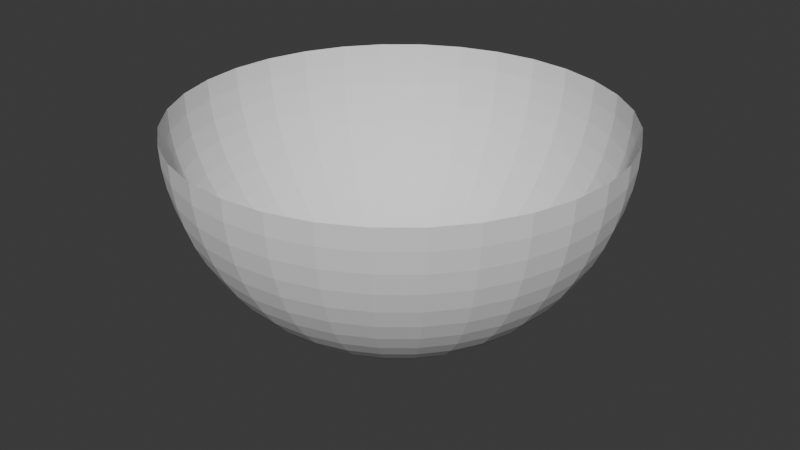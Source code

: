 # Source: Hemisphere.blend  (saved by Blender 5.1.30; exported with 4.5.12 LTS)
import bpy
from mathutils import Matrix  # noqa: F401  (used for matrix-valued properties, if any)

bpy.ops.wm.read_factory_settings(use_empty=True)
scene = bpy.context.scene
scene.name = 'Scene'

# ---- collections
col_collection = bpy.data.collections.new('Collection'); scene.collection.children.link(col_collection)

# ---- world
world_world = bpy.data.worlds.new('World'); scene.world = world_world
world_world.use_nodes = True; world_world.node_tree.nodes.clear()
_N = world_world.node_tree.nodes; _L = world_world.node_tree.links
n0 = _N.new('ShaderNodeOutputWorld'); n0.name = 'World Output'; n0.location = (200, 100)
n1 = _N.new('ShaderNodeBackground'); n1.name = 'Background'; n1.location = (-200, 100)
n1.inputs[0].default_value = (0.05088, 0.05088, 0.05088, 1.0)
_L.new(n1.outputs[0], n0.inputs[0])
n0.is_active_output = True
world_world.color = (0.05088, 0.05088, 0.05088)
world_world.sun_shadow_jitter_overblur = 0.0

# ---- meshes
me_sphere_001 = bpy.data.meshes.new('Sphere.001')
me_sphere_001.from_pydata([(0.0, 0.9952, -0.09802), (0.0, 0.9808, -0.1951), (0.0, 0.8819, -0.4714), (0.0, 0.8315, -0.5556), (0.0, 0.773, -0.6344), (0.0, 0.6344, -0.773), (0.0, 0.5556, -0.8315), (0.0, 0.4714, -0.8819), (0.0, 0.1951, -0.9808), (0.0, 0.09802, -0.9952), (0.0, 0.0, -1.0), (0.1951, 0.9808, 0.0), (0.1942, 0.9761, -0.09802), (0.1913, 0.9619, -0.1951), (0.1867, 0.9386, -0.2903), (0.1802, 0.9061, -0.3827), (0.1721, 0.865, -0.4714), (0.1622, 0.8155, -0.5556), (0.1508, 0.7582, -0.6344), (0.1379, 0.6935, -0.7071), (0.1238, 0.6222, -0.773), (0.1084, 0.5449, -0.8315), (0.09196, 0.4623, -0.8819), (0.07466, 0.3753, -0.9239), (0.05663, 0.2847, -0.9569), (0.03806, 0.1913, -0.9808), (0.01912, 0.09613, -0.9952), (0.3827, 0.9239, 0.0), (0.3808, 0.9194, -0.09802), (0.3753, 0.9061, -0.1951), (0.3662, 0.8841, -0.2903), (0.3536, 0.8536, -0.3827), (0.3375, 0.8148, -0.4714), (0.3182, 0.7682, -0.5556), (0.2958, 0.7142, -0.6344), (0.2706, 0.6533, -0.7071), (0.2428, 0.5861, -0.773), (0.2126, 0.5133, -0.8315), (0.1804, 0.4355, -0.8819), (0.1464, 0.3536, -0.9239), (0.1111, 0.2682, -0.9569), (0.07466, 0.1802, -0.9808), (0.03751, 0.09056, -0.9952), (0.5556, 0.8315, 0.0), (0.5529, 0.8275, -0.09802), (0.5449, 0.8155, -0.1951), (0.5316, 0.7957, -0.2903), (0.5133, 0.7682, -0.3827), (0.49, 0.7333, -0.4714), (0.4619, 0.6913, -0.5556), (0.4295, 0.6427, -0.6344), (0.3928, 0.5879, -0.7071), (0.3525, 0.5275, -0.773), (0.3087, 0.4619, -0.8315), (0.2619, 0.392, -0.8819), (0.2126, 0.3182, -0.9239), (0.1613, 0.2414, -0.9569), (0.1084, 0.1622, -0.9808), (0.05446, 0.0815, -0.9952), (0.7071, 0.7071, 0.0), (0.7037, 0.7037, -0.09802), (0.6935, 0.6935, -0.1951), (0.6767, 0.6767, -0.2903), (0.6533, 0.6533, -0.3827), (0.6236, 0.6236, -0.4714), (0.5879, 0.5879, -0.5556), (0.5466, 0.5466, -0.6344), (0.5, 0.5, -0.7071), (0.4486, 0.4486, -0.773), (0.3928, 0.3928, -0.8315), (0.3333, 0.3333, -0.8819), (0.2706, 0.2706, -0.9239), (0.2053, 0.2053, -0.9569), (0.1379, 0.1379, -0.9808), (0.06931, 0.06931, -0.9952), (0.8315, 0.5556, 0.0), (0.8275, 0.5529, -0.09802), (0.8155, 0.5449, -0.1951), (0.7957, 0.5316, -0.2903), (0.7682, 0.5133, -0.3827), (0.7333, 0.49, -0.4714), (0.6913, 0.4619, -0.5556), (0.6427, 0.4295, -0.6344), (0.5879, 0.3928, -0.7071), (0.5275, 0.3524, -0.773), (0.4619, 0.3087, -0.8315), (0.392, 0.2619, -0.8819), (0.3182, 0.2126, -0.9239), (0.2414, 0.1613, -0.9569), (0.1622, 0.1084, -0.9808), (0.0815, 0.05446, -0.9952), (0.9239, 0.3827, 0.0), (0.9194, 0.3808, -0.09802), (0.9061, 0.3753, -0.1951), (0.8841, 0.3662, -0.2903), (0.8536, 0.3536, -0.3827), (0.8148, 0.3375, -0.4714), (0.7682, 0.3182, -0.5556), (0.7142, 0.2958, -0.6344), (0.6533, 0.2706, -0.7071), (0.5861, 0.2428, -0.773), (0.5133, 0.2126, -0.8315), (0.4355, 0.1804, -0.8819), (0.3536, 0.1464, -0.9239), (0.2682, 0.1111, -0.9569), (0.1802, 0.07466, -0.9808), (0.09056, 0.03751, -0.9952), (0.9808, 0.1951, 0.0), (0.9761, 0.1942, -0.09802), (0.9619, 0.1913, -0.1951), (0.9386, 0.1867, -0.2903), (0.9061, 0.1802, -0.3827), (0.865, 0.1721, -0.4714), (0.8155, 0.1622, -0.5556), (0.7582, 0.1508, -0.6344), (0.6935, 0.1379, -0.7071), (0.6222, 0.1238, -0.773), (0.5449, 0.1084, -0.8315), (0.4623, 0.09196, -0.8819), (0.3753, 0.07466, -0.9239), (0.2847, 0.05663, -0.9569), (0.1913, 0.03806, -0.9808), (0.09613, 0.01912, -0.9952), (1.0, -1.639e-07, 0.0), (0.9952, 1.49e-08, -0.09802), (0.9808, -8.941e-08, -0.1951), (0.9569, -8.941e-08, -0.2903), (0.9239, 4.47e-08, -0.3827), (0.8819, -2.98e-08, -0.4714), (0.8315, -8.941e-08, -0.5556), (0.773, -7.451e-08, -0.6344), (0.7071, 1.49e-08, -0.7071), (0.6344, -5.215e-08, -0.773), (0.5556, -5.215e-08, -0.8315), (0.4714, -4.47e-08, -0.8819), (0.3827, -2.235e-08, -0.9239), (0.2903, -2.235e-08, -0.9569), (0.1951, -1.118e-08, -0.9808), (0.09802, 0.0, -0.9952), (0.9808, -0.1951, 0.0), (0.9761, -0.1942, -0.09802), (0.9619, -0.1913, -0.1951), (0.9386, -0.1867, -0.2903), (0.9061, -0.1802, -0.3827), (0.865, -0.1721, -0.4714), (0.8155, -0.1622, -0.5556), (0.7582, -0.1508, -0.6344), (0.6935, -0.1379, -0.7071), (0.6222, -0.1238, -0.773), (0.5449, -0.1084, -0.8315), (0.4623, -0.09196, -0.8819), (0.3753, -0.07466, -0.9239), (0.2847, -0.05663, -0.9569), (0.1913, -0.03806, -0.9808), (0.09613, -0.01912, -0.9952), (0.9239, -0.3827, 0.0), (0.9194, -0.3808, -0.09802), (0.9061, -0.3753, -0.1951), (0.8841, -0.3662, -0.2903), (0.8536, -0.3536, -0.3827), (0.8148, -0.3375, -0.4714), (0.7682, -0.3182, -0.5556), (0.7142, -0.2958, -0.6344), (0.6533, -0.2706, -0.7071), (0.5861, -0.2428, -0.773), (0.5133, -0.2126, -0.8315), (0.4355, -0.1804, -0.8819), (0.3536, -0.1464, -0.9239), (0.2682, -0.1111, -0.9569), (0.1802, -0.07466, -0.9808), (0.09056, -0.03751, -0.9952), (0.8315, -0.5556, 0.0), (0.8275, -0.5529, -0.09802), (0.8155, -0.5449, -0.1951), (0.7957, -0.5316, -0.2903), (0.7682, -0.5133, -0.3827), (0.7333, -0.49, -0.4714), (0.6913, -0.4619, -0.5556), (0.6427, -0.4295, -0.6344), (0.5879, -0.3928, -0.7071), (0.5275, -0.3524, -0.773), (0.4619, -0.3087, -0.8315), (0.392, -0.2619, -0.8819), (0.3182, -0.2126, -0.9239), (0.2414, -0.1613, -0.9569), (0.1622, -0.1084, -0.9808), (0.0815, -0.05446, -0.9952), (0.7071, -0.7071, 0.0), (0.7037, -0.7037, -0.09802), (0.6935, -0.6935, -0.1951), (0.6767, -0.6767, -0.2903), (0.6533, -0.6533, -0.3827), (0.6236, -0.6236, -0.4714), (0.5879, -0.5879, -0.5556), (0.5466, -0.5466, -0.6344), (0.5, -0.5, -0.7071), (0.4486, -0.4486, -0.773), (0.3928, -0.3928, -0.8315), (0.3333, -0.3333, -0.8819), (0.2706, -0.2706, -0.9239), (0.2053, -0.2053, -0.9569), (0.1379, -0.1379, -0.9808), (0.06931, -0.06931, -0.9952), (0.5556, -0.8315, 0.0), (0.5529, -0.8275, -0.09802), (0.5449, -0.8155, -0.1951), (0.5316, -0.7957, -0.2903), (0.5133, -0.7682, -0.3827), (0.49, -0.7333, -0.4714), (0.4619, -0.6913, -0.5556), (0.4295, -0.6427, -0.6344), (0.3928, -0.5879, -0.7071), (0.3524, -0.5275, -0.773), (0.3087, -0.4619, -0.8315), (0.2619, -0.392, -0.8819), (0.2126, -0.3182, -0.9239), (0.1613, -0.2414, -0.9569), (0.1084, -0.1622, -0.9808), (0.05446, -0.0815, -0.9952), (0.3827, -0.9239, 0.0), (0.3808, -0.9194, -0.09802), (0.3753, -0.9061, -0.1951), (0.3662, -0.8841, -0.2903), (0.3536, -0.8536, -0.3827), (0.3375, -0.8148, -0.4714), (0.3182, -0.7682, -0.5556), (0.2958, -0.7142, -0.6344), (0.2706, -0.6533, -0.7071), (0.2428, -0.5861, -0.773), (0.2126, -0.5133, -0.8315), (0.1804, -0.4355, -0.8819), (0.1464, -0.3536, -0.9239), (0.1111, -0.2682, -0.9569), (0.07466, -0.1802, -0.9808), (0.03751, -0.09056, -0.9952), (0.1951, -0.9808, 0.0), (0.1942, -0.9761, -0.09802), (0.1913, -0.9619, -0.1951), (0.1867, -0.9386, -0.2903), (0.1802, -0.9061, -0.3827), (0.1721, -0.865, -0.4714), (0.1622, -0.8155, -0.5556), (0.1508, -0.7582, -0.6344), (0.1379, -0.6935, -0.7071), (0.1238, -0.6222, -0.773), (0.1084, -0.5449, -0.8315), (0.09196, -0.4623, -0.8819), (0.07466, -0.3753, -0.9239), (0.05663, -0.2847, -0.9569), (0.03806, -0.1913, -0.9808), (0.01912, -0.09613, -0.9952), (-3.278e-07, -1.0, 0.0), (-1.043e-07, -0.9952, -0.09802), (-1.341e-07, -0.9808, -0.1951), (-1.639e-07, -0.9569, -0.2903), (2.98e-08, -0.9239, -0.3827), (-1.49e-08, -0.8819, -0.4714), (-1.043e-07, -0.8315, -0.5556), (-1.043e-07, -0.773, -0.6344), (-1.49e-08, -0.7071, -0.7071), (-1.192e-07, -0.6344, -0.773), (-9.686e-08, -0.5556, -0.8315), (-5.96e-08, -0.4714, -0.8819), (-5.215e-08, -0.3827, -0.9239), (-2.608e-08, -0.2903, -0.9569), (-7.451e-09, -0.1951, -0.9808), (-9.313e-09, -0.09802, -0.9952), (-0.1951, -0.9808, 0.0), (-0.1942, -0.9761, -0.09802), (-0.1913, -0.9619, -0.1951), (-0.1867, -0.9386, -0.2903), (-0.1802, -0.9061, -0.3827), (-0.1721, -0.865, -0.4714), (-0.1622, -0.8155, -0.5556), (-0.1508, -0.7582, -0.6344), (-0.1379, -0.6935, -0.7071), (-0.1238, -0.6222, -0.773), (-0.1084, -0.5449, -0.8315), (-0.09196, -0.4623, -0.8819), (-0.07466, -0.3753, -0.9239), (-0.05663, -0.2847, -0.9569), (-0.03806, -0.1913, -0.9808), (-0.01912, -0.09613, -0.9952), (-0.3827, -0.9239, 0.0), (-0.3808, -0.9194, -0.09802), (-0.3753, -0.9061, -0.1951), (-0.3662, -0.8841, -0.2903), (-0.3536, -0.8536, -0.3827), (-0.3375, -0.8148, -0.4714), (-0.3182, -0.7682, -0.5556), (-0.2958, -0.7142, -0.6344), (-0.2706, -0.6533, -0.7071), (-0.2428, -0.5861, -0.773), (-0.2126, -0.5133, -0.8315), (-0.1804, -0.4355, -0.8819), (-0.1464, -0.3536, -0.9239), (-0.1111, -0.2682, -0.9569), (-0.07466, -0.1802, -0.9808), (-0.03751, -0.09056, -0.9952), (-0.5556, -0.8315, 0.0), (-0.5529, -0.8275, -0.09802), (-0.5449, -0.8155, -0.1951), (-0.5316, -0.7957, -0.2903), (-0.5133, -0.7682, -0.3827), (-0.49, -0.7333, -0.4714), (-0.4619, -0.6913, -0.5556), (-0.4295, -0.6427, -0.6344), (-0.3928, -0.5879, -0.7071), (-0.3524, -0.5275, -0.773), (-0.3087, -0.4619, -0.8315), (-0.2619, -0.392, -0.8819), (-0.2126, -0.3182, -0.9239), (-0.1613, -0.2414, -0.9569), (-0.1084, -0.1622, -0.9808), (-0.05446, -0.0815, -0.9952), (-0.7071, -0.7071, 0.0), (-0.7037, -0.7037, -0.09802), (-0.6935, -0.6935, -0.1951), (-0.6767, -0.6767, -0.2903), (-0.6533, -0.6533, -0.3827), (-0.6236, -0.6236, -0.4714), (-0.5879, -0.5879, -0.5556), (-0.5466, -0.5466, -0.6344), (-0.5, -0.5, -0.7071), (-0.4486, -0.4486, -0.773), (-0.3928, -0.3928, -0.8315), (-0.3333, -0.3333, -0.8819), (-0.2706, -0.2706, -0.9239), (-0.2053, -0.2053, -0.9569), (-0.1379, -0.1379, -0.9808), (-0.06931, -0.06931, -0.9952), (-0.8315, -0.5556, 0.0), (-0.8275, -0.5529, -0.09802), (-0.8155, -0.5449, -0.1951), (-0.7957, -0.5316, -0.2903), (-0.7682, -0.5133, -0.3827), (-0.7333, -0.49, -0.4714), (-0.6913, -0.4619, -0.5556), (-0.6427, -0.4295, -0.6344), (-0.5879, -0.3928, -0.7071), (-0.5275, -0.3524, -0.773), (-0.4619, -0.3087, -0.8315), (-0.392, -0.2619, -0.8819), (-0.3182, -0.2126, -0.9239), (-0.2414, -0.1613, -0.9569), (-0.1622, -0.1084, -0.9808), (-0.0815, -0.05446, -0.9952), (-0.9239, -0.3827, 0.0), (-0.9194, -0.3808, -0.09802), (-0.9061, -0.3753, -0.1951), (-0.8841, -0.3662, -0.2903), (-0.8536, -0.3536, -0.3827), (-0.8148, -0.3375, -0.4714), (-0.7682, -0.3182, -0.5556), (-0.7142, -0.2958, -0.6344), (-0.6533, -0.2706, -0.7071), (-0.5861, -0.2428, -0.773), (-0.5133, -0.2126, -0.8315), (-0.4355, -0.1804, -0.8819), (-0.3536, -0.1464, -0.9239), (-0.2682, -0.1111, -0.9569), (-0.1802, -0.07466, -0.9808), (-0.09056, -0.03751, -0.9952), (-0.9808, -0.1951, 0.0), (-0.9761, -0.1942, -0.09802), (-0.9619, -0.1913, -0.1951), (-0.9386, -0.1867, -0.2903), (-0.9061, -0.1802, -0.3827), (-0.865, -0.1721, -0.4714), (-0.8155, -0.1622, -0.5556), (-0.7582, -0.1508, -0.6344), (-0.6935, -0.1379, -0.7071), (-0.6222, -0.1238, -0.773), (-0.5449, -0.1084, -0.8315), (-0.4623, -0.09196, -0.8819), (-0.3753, -0.07466, -0.9239), (-0.2847, -0.05663, -0.9569), (-0.1913, -0.03806, -0.9808), (-0.09613, -0.01912, -0.9952), (-1.0, 4.47e-07, 0.0), (-0.9952, 1.639e-07, -0.09802), (-0.9808, 2.682e-07, -0.1951), (-0.9569, 1.937e-07, -0.2903), (-0.9239, 1.49e-08, -0.3827), (-0.8819, 8.941e-08, -0.4714), (-0.8315, 1.639e-07, -0.5556), (-0.773, 1.341e-07, -0.6344), (-0.7071, 2.98e-08, -0.7071), (-0.6344, 1.937e-07, -0.773), (-0.5556, 1.49e-07, -0.8315), (-0.4714, 9.686e-08, -0.8819), (-0.3827, 5.215e-08, -0.9239), (-0.2903, 5.215e-08, -0.9569), (-0.1951, 1.863e-08, -0.9808), (-0.09802, 1.863e-08, -0.9952), (-0.9808, 0.1951, 0.0), (-0.9761, 0.1942, -0.09802), (-0.9619, 0.1913, -0.1951), (-0.9386, 0.1867, -0.2903), (-0.9061, 0.1802, -0.3827), (-0.865, 0.1721, -0.4714), (-0.8155, 0.1622, -0.5556), (-0.7582, 0.1508, -0.6344), (-0.6935, 0.1379, -0.7071), (-0.6222, 0.1238, -0.773), (-0.5449, 0.1084, -0.8315), (-0.4623, 0.09196, -0.8819), (-0.3753, 0.07466, -0.9239), (-0.2847, 0.05663, -0.9569), (-0.1913, 0.03806, -0.9808), (-0.09613, 0.01912, -0.9952), (-0.9239, 0.3827, 0.0), (-0.9194, 0.3808, -0.09802), (-0.9061, 0.3753, -0.1951), (-0.8841, 0.3662, -0.2903), (-0.8536, 0.3536, -0.3827), (-0.8148, 0.3375, -0.4714), (-0.7682, 0.3182, -0.5556), (-0.7142, 0.2958, -0.6344), (-0.6533, 0.2706, -0.7071), (-0.5861, 0.2428, -0.773), (-0.5133, 0.2126, -0.8315), (-0.4355, 0.1804, -0.8819), (-0.3536, 0.1464, -0.9239), (-0.2682, 0.1111, -0.9569), (-0.1802, 0.07466, -0.9808), (-0.09056, 0.03751, -0.9952), (-0.8315, 0.5556, 0.0), (-0.8275, 0.5529, -0.09802), (-0.8155, 0.5449, -0.1951), (-0.7957, 0.5316, -0.2903), (-0.7682, 0.5133, -0.3827), (-0.7333, 0.49, -0.4714), (-0.6913, 0.4619, -0.5556), (-0.6427, 0.4295, -0.6344), (-0.5879, 0.3928, -0.7071), (-0.5275, 0.3524, -0.773), (-0.4619, 0.3087, -0.8315), (-0.392, 0.2619, -0.8819), (-0.3182, 0.2126, -0.9239), (-0.2414, 0.1613, -0.9569), (-0.1622, 0.1084, -0.9808), (-0.0815, 0.05446, -0.9952), (-0.7071, 0.7071, 0.0), (-0.7037, 0.7037, -0.09802), (-0.6935, 0.6935, -0.1951), (-0.6767, 0.6767, -0.2903), (-0.6533, 0.6533, -0.3827), (-0.6236, 0.6236, -0.4714), (-0.5879, 0.5879, -0.5556), (-0.5466, 0.5466, -0.6344), (-0.5, 0.5, -0.7071), (-0.4486, 0.4486, -0.773), (-0.3928, 0.3928, -0.8315), (-0.3333, 0.3333, -0.8819), (-0.2706, 0.2706, -0.9239), (-0.2053, 0.2053, -0.9569), (-0.1379, 0.1379, -0.9808), (-0.06931, 0.06931, -0.9952), (-0.5556, 0.8315, 0.0), (-0.5529, 0.8275, -0.09802), (-0.5449, 0.8155, -0.1951), (-0.5316, 0.7957, -0.2903), (-0.5133, 0.7682, -0.3827), (-0.49, 0.7333, -0.4714), (-0.4619, 0.6913, -0.5556), (-0.4295, 0.6427, -0.6344), (-0.3928, 0.5879, -0.7071), (-0.3524, 0.5275, -0.773), (-0.3087, 0.4619, -0.8315), (-0.2619, 0.392, -0.8819), (-0.2126, 0.3182, -0.9239), (-0.1613, 0.2414, -0.9569), (-0.1084, 0.1622, -0.9808), (-0.05446, 0.0815, -0.9952), (-0.3827, 0.9239, 0.0), (-0.3808, 0.9194, -0.09802), (-0.3753, 0.9061, -0.1951), (-0.3662, 0.8841, -0.2903), (-0.3536, 0.8536, -0.3827), (-0.3375, 0.8148, -0.4714), (-0.3182, 0.7682, -0.5556), (-0.2958, 0.7142, -0.6344), (-0.2706, 0.6533, -0.7071), (-0.2428, 0.5861, -0.773), (-0.2126, 0.5133, -0.8315), (-0.1804, 0.4355, -0.8819), (-0.1464, 0.3536, -0.9239), (-0.1111, 0.2682, -0.9569), (-0.07466, 0.1802, -0.9808), (-0.03751, 0.09056, -0.9952), (-0.1951, 0.9808, 0.0), (-0.1942, 0.9761, -0.09802), (-0.1913, 0.9619, -0.1951), (-0.1867, 0.9386, -0.2903), (-0.1802, 0.9061, -0.3827), (-0.1721, 0.865, -0.4714), (-0.1622, 0.8155, -0.5556), (-0.1508, 0.7582, -0.6344), (-0.1379, 0.6935, -0.7071), (-0.1238, 0.6222, -0.773), (-0.1084, 0.5449, -0.8315), (-0.09196, 0.4623, -0.8819), (-0.07466, 0.3753, -0.9239), (-0.05663, 0.2847, -0.9569), (-0.03806, 0.1913, -0.9808), (-0.01912, 0.09613, -0.9952), (4.768e-07, 1.0, 0.0), (2.831e-07, 0.9569, -0.2903), (5.96e-08, 0.9239, -0.3827), (8.941e-08, 0.7071, -0.7071), (6.706e-08, 0.3827, -0.9239), (6.706e-08, 0.2903, -0.9569), (0.1951, 0.9808, 0.0), (0.3827, 0.9239, 0.0), (0.5556, 0.8315, 0.0), (0.7071, 0.7071, 0.0), (0.8315, 0.5556, 0.0), (0.9239, 0.3827, 0.0), (0.9808, 0.1951, 0.0), (1.0, -1.639e-07, 0.0), (0.9808, -0.1951, 0.0), (0.9239, -0.3827, 0.0), (0.8315, -0.5556, 0.0), (0.7071, -0.7071, 0.0), (0.5556, -0.8315, 0.0), (0.3827, -0.9239, 0.0), (0.1951, -0.9808, 0.0), (-3.278e-07, -1.0, 0.0), (-0.1951, -0.9808, 0.0), (-0.3827, -0.9239, 0.0), (-0.5556, -0.8315, 0.0), (-0.7071, -0.7071, 0.0), (-0.8315, -0.5556, 0.0), (-0.9239, -0.3827, 0.0), (-0.9808, -0.1951, 0.0), (-1.0, 4.47e-07, 0.0), (-0.9808, 0.1951, 0.0), (-0.9239, 0.3827, 0.0), (-0.8315, 0.5556, 0.0), (-0.7071, 0.7071, 0.0), (-0.5556, 0.8315, 0.0), (-0.3827, 0.9239, 0.0), (-0.1951, 0.9808, 0.0), (4.768e-07, 1.0, 0.0), (0.3827, 0.9239, 0.0), (0.1951, 0.9808, 0.0), (0.5556, 0.8315, 0.0), (0.7071, 0.7071, 0.0), (0.8315, 0.5556, 0.0), (0.9239, 0.3827, 0.0), (0.9808, 0.1951, 0.0), (1.0, -1.639e-07, 0.0), (0.9808, -0.1951, 0.0), (0.9239, -0.3827, 0.0), (0.8315, -0.5556, 0.0), (0.7071, -0.7071, 0.0), (0.5556, -0.8315, 0.0), (0.3827, -0.9239, 0.0), (0.1951, -0.9808, 0.0), (-3.278e-07, -1.0, 0.0), (-0.1951, -0.9808, 0.0), (-0.3827, -0.9239, 0.0), (-0.5556, -0.8315, 0.0), (-0.7071, -0.7071, 0.0), (-0.8315, -0.5556, 0.0), (-0.9239, -0.3827, 0.0), (-0.9808, -0.1951, 0.0), (-1.0, 4.47e-07, 0.0), (-0.9808, 0.1951, 0.0), (-0.9239, 0.3827, 0.0), (-0.8315, 0.5556, 0.0), (-0.7071, 0.7071, 0.0), (-0.5556, 0.8315, 0.0), (-0.3827, 0.9239, 0.0), (-0.1951, 0.9808, 0.0), (4.768e-07, 1.0, 0.0)], [(545, 546), (547, 514), (515, 548), (549, 516), (550, 517), (551, 518), (552, 519), (553, 520), (554, 521), (555, 522), (556, 523), (557, 524), (558, 525), (559, 526), (560, 527), (561, 528), (562, 529), (563, 530), (564, 531), (565, 532), (566, 533), (567, 534), (535, 568), (569, 536), (570, 537), (571, 538), (572, 539), (540, 573), (574, 541), (575, 542), (576, 543), (513, 544)], [(1, 0, 12, 13), (10, 9, 26), (508, 1, 13, 14), (509, 508, 14, 15), (2, 509, 15, 16), (3, 2, 16, 17), (4, 3, 17, 18), (510, 4, 18, 19), (5, 510, 19, 20), (6, 5, 20, 21), (7, 6, 21, 22), (511, 7, 22, 23), (512, 511, 23, 24), (8, 512, 24, 25), (0, 507, 11, 12), (9, 8, 25, 26), (22, 21, 37, 38), (23, 22, 38, 39), (24, 23, 39, 40), (25, 24, 40, 41), (12, 11, 27, 28), (26, 25, 41, 42), (13, 12, 28, 29), (10, 26, 42), (14, 13, 29, 30), (15, 14, 30, 31), (16, 15, 31, 32), (17, 16, 32, 33), (18, 17, 33, 34), (19, 18, 34, 35), (20, 19, 35, 36), (21, 20, 36, 37), (40, 39, 55, 56), (41, 40, 56, 57), (28, 27, 43, 44), (42, 41, 57, 58), (29, 28, 44, 45), (10, 42, 58), (30, 29, 45, 46), (31, 30, 46, 47), (32, 31, 47, 48), (33, 32, 48, 49), (34, 33, 49, 50), (35, 34, 50, 51), (36, 35, 51, 52), (37, 36, 52, 53), (38, 37, 53, 54), (39, 38, 54, 55), (44, 43, 59, 60), (58, 57, 73, 74), (45, 44, 60, 61), (10, 58, 74), (46, 45, 61, 62), (47, 46, 62, 63), (48, 47, 63, 64), (49, 48, 64, 65), (50, 49, 65, 66), (51, 50, 66, 67), (52, 51, 67, 68), (53, 52, 68, 69), (54, 53, 69, 70), (55, 54, 70, 71), (56, 55, 71, 72), (57, 56, 72, 73), (62, 61, 77, 78), (63, 62, 78, 79), (64, 63, 79, 80), (65, 64, 80, 81), (66, 65, 81, 82), (67, 66, 82, 83), (68, 67, 83, 84), (69, 68, 84, 85), (70, 69, 85, 86), (71, 70, 86, 87), (72, 71, 87, 88), (73, 72, 88, 89), (60, 59, 75, 76), (74, 73, 89, 90), (61, 60, 76, 77), (10, 74, 90), (80, 79, 95, 96), (81, 80, 96, 97), (82, 81, 97, 98), (83, 82, 98, 99), (84, 83, 99, 100), (85, 84, 100, 101), (86, 85, 101, 102), (87, 86, 102, 103), (88, 87, 103, 104), (89, 88, 104, 105), (76, 75, 91, 92), (90, 89, 105, 106), (77, 76, 92, 93), (10, 90, 106), (78, 77, 93, 94), (79, 78, 94, 95), (98, 97, 113, 114), (99, 98, 114, 115), (100, 99, 115, 116), (101, 100, 116, 117), (102, 101, 117, 118), (103, 102, 118, 119), (104, 103, 119, 120), (105, 104, 120, 121), (92, 91, 107, 108), (106, 105, 121, 122), (93, 92, 108, 109), (10, 106, 122), (94, 93, 109, 110), (95, 94, 110, 111), (96, 95, 111, 112), (97, 96, 112, 113), (116, 115, 131, 132), (117, 116, 132, 133), (118, 117, 133, 134), (119, 118, 134, 135), (120, 119, 135, 136), (121, 120, 136, 137), (108, 107, 123, 124), (122, 121, 137, 138), (109, 108, 124, 125), (10, 122, 138), (110, 109, 125, 126), (111, 110, 126, 127), (112, 111, 127, 128), (113, 112, 128, 129), (114, 113, 129, 130), (115, 114, 130, 131), (134, 133, 149, 150), (135, 134, 150, 151), (136, 135, 151, 152), (137, 136, 152, 153), (124, 123, 139, 140), (138, 137, 153, 154), (125, 124, 140, 141), (10, 138, 154), (126, 125, 141, 142), (127, 126, 142, 143), (128, 127, 143, 144), (129, 128, 144, 145), (130, 129, 145, 146), (131, 130, 146, 147), (132, 131, 147, 148), (133, 132, 148, 149), (152, 151, 167, 168), (153, 152, 168, 169), (140, 139, 155, 156), (154, 153, 169, 170), (141, 140, 156, 157), (10, 154, 170), (142, 141, 157, 158), (143, 142, 158, 159), (144, 143, 159, 160), (145, 144, 160, 161), (146, 145, 161, 162), (147, 146, 162, 163), (148, 147, 163, 164), (149, 148, 164, 165), (150, 149, 165, 166), (151, 150, 166, 167), (170, 169, 185, 186), (157, 156, 172, 173), (10, 170, 186), (158, 157, 173, 174), (159, 158, 174, 175), (160, 159, 175, 176), (161, 160, 176, 177), (162, 161, 177, 178), (163, 162, 178, 179), (164, 163, 179, 180), (165, 164, 180, 181), (166, 165, 181, 182), (167, 166, 182, 183), (168, 167, 183, 184), (169, 168, 184, 185), (156, 155, 171, 172), (175, 174, 190, 191), (176, 175, 191, 192), (177, 176, 192, 193), (178, 177, 193, 194), (179, 178, 194, 195), (180, 179, 195, 196), (181, 180, 196, 197), (182, 181, 197, 198), (183, 182, 198, 199), (184, 183, 199, 200), (185, 184, 200, 201), (172, 171, 187, 188), (186, 185, 201, 202), (173, 172, 188, 189), (10, 186, 202), (174, 173, 189, 190), (193, 192, 208, 209), (194, 193, 209, 210), (195, 194, 210, 211), (196, 195, 211, 212), (197, 196, 212, 213), (198, 197, 213, 214), (199, 198, 214, 215), (200, 199, 215, 216), (201, 200, 216, 217), (188, 187, 203, 204), (202, 201, 217, 218), (189, 188, 204, 205), (10, 202, 218), (190, 189, 205, 206), (191, 190, 206, 207), (192, 191, 207, 208), (211, 210, 226, 227), (212, 211, 227, 228), (213, 212, 228, 229), (214, 213, 229, 230), (215, 214, 230, 231), (216, 215, 231, 232), (217, 216, 232, 233), (204, 203, 219, 220), (218, 217, 233, 234), (205, 204, 220, 221), (10, 218, 234), (206, 205, 221, 222), (207, 206, 222, 223), (208, 207, 223, 224), (209, 208, 224, 225), (210, 209, 225, 226), (229, 228, 244, 245), (230, 229, 245, 246), (231, 230, 246, 247), (232, 231, 247, 248), (233, 232, 248, 249), (220, 219, 235, 236), (234, 233, 249, 250), (221, 220, 236, 237), (10, 234, 250), (222, 221, 237, 238), (223, 222, 238, 239), (224, 223, 239, 240), (225, 224, 240, 241), (226, 225, 241, 242), (227, 226, 242, 243), (228, 227, 243, 244), (247, 246, 262, 263), (248, 247, 263, 264), (249, 248, 264, 265), (236, 235, 251, 252), (250, 249, 265, 266), (237, 236, 252, 253), (10, 250, 266), (238, 237, 253, 254), (239, 238, 254, 255), (240, 239, 255, 256), (241, 240, 256, 257), (242, 241, 257, 258), (243, 242, 258, 259), (244, 243, 259, 260), (245, 244, 260, 261), (246, 245, 261, 262), (265, 264, 280, 281), (252, 251, 267, 268), (266, 265, 281, 282), (253, 252, 268, 269), (10, 266, 282), (254, 253, 269, 270), (255, 254, 270, 271), (256, 255, 271, 272), (257, 256, 272, 273), (258, 257, 273, 274), (259, 258, 274, 275), (260, 259, 275, 276), (261, 260, 276, 277), (262, 261, 277, 278), (263, 262, 278, 279), (264, 263, 279, 280), (269, 268, 284, 285), (10, 282, 298), (270, 269, 285, 286), (271, 270, 286, 287), (272, 271, 287, 288), (273, 272, 288, 289), (274, 273, 289, 290), (275, 274, 290, 291), (276, 275, 291, 292), (277, 276, 292, 293), (278, 277, 293, 294), (279, 278, 294, 295), (280, 279, 295, 296), (281, 280, 296, 297), (268, 267, 283, 284), (282, 281, 297, 298), (287, 286, 302, 303), (288, 287, 303, 304), (289, 288, 304, 305), (290, 289, 305, 306), (291, 290, 306, 307), (292, 291, 307, 308), (293, 292, 308, 309), (294, 293, 309, 310), (295, 294, 310, 311), (296, 295, 311, 312), (297, 296, 312, 313), (284, 283, 299, 300), (298, 297, 313, 314), (285, 284, 300, 301), (10, 298, 314), (286, 285, 301, 302), (305, 304, 320, 321), (306, 305, 321, 322), (307, 306, 322, 323), (308, 307, 323, 324), (309, 308, 324, 325), (310, 309, 325, 326), (311, 310, 326, 327), (312, 311, 327, 328), (313, 312, 328, 329), (300, 299, 315, 316), (314, 313, 329, 330), (301, 300, 316, 317), (10, 314, 330), (302, 301, 317, 318), (303, 302, 318, 319), (304, 303, 319, 320), (323, 322, 338, 339), (324, 323, 339, 340), (325, 324, 340, 341), (326, 325, 341, 342), (327, 326, 342, 343), (328, 327, 343, 344), (329, 328, 344, 345), (316, 315, 331, 332), (330, 329, 345, 346), (317, 316, 332, 333), (10, 330, 346), (318, 317, 333, 334), (319, 318, 334, 335), (320, 319, 335, 336), (321, 320, 336, 337), (322, 321, 337, 338), (341, 340, 356, 357), (342, 341, 357, 358), (343, 342, 358, 359), (344, 343, 359, 360), (345, 344, 360, 361), (332, 331, 347, 348), (346, 345, 361, 362), (333, 332, 348, 349), (10, 346, 362), (334, 333, 349, 350), (335, 334, 350, 351), (336, 335, 351, 352), (337, 336, 352, 353), (338, 337, 353, 354), (339, 338, 354, 355), (340, 339, 355, 356), (359, 358, 374, 375), (360, 359, 375, 376), (361, 360, 376, 377), (348, 347, 363, 364), (362, 361, 377, 378), (349, 348, 364, 365), (10, 362, 378), (350, 349, 365, 366), (351, 350, 366, 367), (352, 351, 367, 368), (353, 352, 368, 369), (354, 353, 369, 370), (355, 354, 370, 371), (356, 355, 371, 372), (357, 356, 372, 373), (358, 357, 373, 374), (377, 376, 392, 393), (364, 363, 379, 380), (378, 377, 393, 394), (365, 364, 380, 381), (10, 378, 394), (366, 365, 381, 382), (367, 366, 382, 383), (368, 367, 383, 384), (369, 368, 384, 385), (370, 369, 385, 386), (371, 370, 386, 387), (372, 371, 387, 388), (373, 372, 388, 389), (374, 373, 389, 390), (375, 374, 390, 391), (376, 375, 391, 392), (10, 394, 410), (382, 381, 397, 398), (383, 382, 398, 399), (384, 383, 399, 400), (385, 384, 400, 401), (386, 385, 401, 402), (387, 386, 402, 403), (388, 387, 403, 404), (389, 388, 404, 405), (390, 389, 405, 406), (391, 390, 406, 407), (392, 391, 407, 408), (393, 392, 408, 409), (380, 379, 395, 396), (394, 393, 409, 410), (381, 380, 396, 397), (400, 399, 415, 416), (401, 400, 416, 417), (402, 401, 417, 418), (403, 402, 418, 419), (404, 403, 419, 420), (405, 404, 420, 421), (406, 405, 421, 422), (407, 406, 422, 423), (408, 407, 423, 424), (409, 408, 424, 425), (396, 395, 411, 412), (410, 409, 425, 426), (397, 396, 412, 413), (10, 410, 426), (398, 397, 413, 414), (399, 398, 414, 415), (421, 420, 436, 437), (422, 421, 437, 438), (423, 422, 438, 439), (424, 423, 439, 440), (425, 424, 440, 441), (412, 411, 427, 428), (426, 425, 441, 442), (413, 412, 428, 429), (10, 426, 442), (414, 413, 429, 430), (415, 414, 430, 431), (416, 415, 431, 432), (417, 416, 432, 433), (418, 417, 433, 434), (419, 418, 434, 435), (420, 419, 435, 436), (439, 438, 454, 455), (440, 439, 455, 456), (441, 440, 456, 457), (428, 427, 443, 444), (442, 441, 457, 458), (429, 428, 444, 445), (10, 442, 458), (430, 429, 445, 446), (431, 430, 446, 447), (432, 431, 447, 448), (433, 432, 448, 449), (434, 433, 449, 450), (435, 434, 450, 451), (436, 435, 451, 452), (437, 436, 452, 453), (438, 437, 453, 454), (457, 456, 472, 473), (444, 443, 459, 460), (458, 457, 473, 474), (445, 444, 460, 461), (10, 458, 474), (446, 445, 461, 462), (447, 446, 462, 463), (448, 447, 463, 464), (449, 448, 464, 465), (450, 449, 465, 466), (451, 450, 466, 467), (452, 451, 467, 468), (453, 452, 468, 469), (454, 453, 469, 470), (455, 454, 470, 471), (456, 455, 471, 472), (10, 474, 490), (462, 461, 477, 478), (463, 462, 478, 479), (464, 463, 479, 480), (465, 464, 480, 481), (466, 465, 481, 482), (467, 466, 482, 483), (468, 467, 483, 484), (469, 468, 484, 485), (470, 469, 485, 486), (471, 470, 486, 487), (472, 471, 487, 488), (473, 472, 488, 489), (460, 459, 475, 476), (474, 473, 489, 490), (461, 460, 476, 477), (480, 479, 495, 496), (481, 480, 496, 497), (482, 481, 497, 498), (483, 482, 498, 499), (484, 483, 499, 500), (485, 484, 500, 501), (486, 485, 501, 502), (487, 486, 502, 503), (488, 487, 503, 504), (489, 488, 504, 505), (476, 475, 491, 492), (490, 489, 505, 506), (477, 476, 492, 493), (10, 490, 506), (478, 477, 493, 494), (479, 478, 494, 495), (498, 497, 3, 4), (499, 498, 4, 510), (500, 499, 510, 5), (501, 500, 5, 6), (502, 501, 6, 7), (503, 502, 7, 511), (504, 503, 511, 512), (505, 504, 512, 8), (492, 491, 507, 0), (506, 505, 8, 9), (493, 492, 0, 1), (10, 506, 9), (494, 493, 1, 508), (495, 494, 508, 509), (496, 495, 509, 2), (497, 496, 2, 3)])
_uv = me_sphere_001.uv_layers.new(name='UVMap')
_uv.uv.foreach_set('vector', [0.75, 0.4375, 0.75, 0.4688, 0.7188, 0.4688, 0.7188, 0.4375, 0.7344, 0.0, 0.75, 0.03125, 0.7188, 0.03125, 0.75, 0.4062, 0.75, 0.4375, 0.7188, 0.4375, 0.7188, 0.4062, 0.75, 0.375, 0.75, 0.4062, 0.7188, 0.4062, 0.7188, 0.375, 0.75, 0.3438, 0.75, 0.375, 0.7188, 0.375, 0.7188, 0.3438, 0.75, 0.3125, 0.75, 0.3438, 0.7188, 0.3438, 0.7188, 0.3125, 0.75, 0.2812, 0.75, 0.3125, 0.7188, 0.3125, 0.7188, 0.2812, 0.75, 0.25, 0.75, 0.2812, 0.7188, 0.2812, 0.7188, 0.25, 0.75, 0.2188, 0.75, 0.25, 0.7188, 0.25, 0.7188, 0.2188, 0.75, 0.1875, 0.75, 0.2188, 0.7188, 0.2188, 0.7188, 0.1875, 0.75, 0.1562, 0.75, 0.1875, 0.7188, 0.1875, 0.7188, 0.1562, 0.75, 0.125, 0.75, 0.1562, 0.7188, 0.1562, 0.7188, 0.125, 0.75, 0.09375, 0.75, 0.125, 0.7188, 0.125, 0.7188, 0.09375, 0.75, 0.0625, 0.75, 0.09375, 0.7188, 0.09375, 0.7188, 0.0625, 0.75, 0.4688, 0.75, 0.5, 0.7188, 0.5, 0.7188, 0.4688, 0.75, 0.03125, 0.75, 0.0625, 0.7188, 0.0625, 0.7188, 0.03125, 0.7188, 0.1562, 0.7188, 0.1875, 0.6875, 0.1875, 0.6875, 0.1562, 0.7188, 0.125, 0.7188, 0.1562, 0.6875, 0.1562, 0.6875, 0.125, 0.7188, 0.09375, 0.7188, 0.125, 0.6875, 0.125, 0.6875, 0.09375, 0.7188, 0.0625, 0.7188, 0.09375, 0.6875, 0.09375, 0.6875, 0.0625, 0.7188, 0.4688, 0.7188, 0.5, 0.6875, 0.5, 0.6875, 0.4688, 0.7188, 0.03125, 0.7188, 0.0625, 0.6875, 0.0625, 0.6875, 0.03125, 0.7188, 0.4375, 0.7188, 0.4688, 0.6875, 0.4688, 0.6875, 0.4375, 0.7031, 0.0, 0.7188, 0.03125, 0.6875, 0.03125, 0.7188, 0.4062, 0.7188, 0.4375, 0.6875, 0.4375, 0.6875, 0.4062, 0.7188, 0.375, 0.7188, 0.4062, 0.6875, 0.4062, 0.6875, 0.375, 0.7188, 0.3438, 0.7188, 0.375, 0.6875, 0.375, 0.6875, 0.3438, 0.7188, 0.3125, 0.7188, 0.3438, 0.6875, 0.3438, 0.6875, 0.3125, 0.7188, 0.2812, 0.7188, 0.3125, 0.6875, 0.3125, 0.6875, 0.2812, 0.7188, 0.25, 0.7188, 0.2812, 0.6875, 0.2812, 0.6875, 0.25, 0.7188, 0.2188, 0.7188, 0.25, 0.6875, 0.25, 0.6875, 0.2188, 0.7188, 0.1875, 0.7188, 0.2188, 0.6875, 0.2188, 0.6875, 0.1875, 0.6875, 0.09375, 0.6875, 0.125, 0.6562, 0.125, 0.6562, 0.09375, 0.6875, 0.0625, 0.6875, 0.09375, 0.6562, 0.09375, 0.6562, 0.0625, 0.6875, 0.4688, 0.6875, 0.5, 0.6562, 0.5, 0.6562, 0.4688, 0.6875, 0.03125, 0.6875, 0.0625, 0.6562, 0.0625, 0.6562, 0.03125, 0.6875, 0.4375, 0.6875, 0.4688, 0.6562, 0.4688, 0.6562, 0.4375, 0.6719, 0.0, 0.6875, 0.03125, 0.6562, 0.03125, 0.6875, 0.4062, 0.6875, 0.4375, 0.6562, 0.4375, 0.6562, 0.4062, 0.6875, 0.375, 0.6875, 0.4062, 0.6562, 0.4062, 0.6562, 0.375, 0.6875, 0.3438, 0.6875, 0.375, 0.6562, 0.375, 0.6562, 0.3438, 0.6875, 0.3125, 0.6875, 0.3438, 0.6562, 0.3438, 0.6562, 0.3125, 0.6875, 0.2812, 0.6875, 0.3125, 0.6562, 0.3125, 0.6562, 0.2812, 0.6875, 0.25, 0.6875, 0.2812, 0.6562, 0.2812, 0.6562, 0.25, 0.6875, 0.2188, 0.6875, 0.25, 0.6562, 0.25, 0.6562, 0.2188, 0.6875, 0.1875, 0.6875, 0.2188, 0.6562, 0.2188, 0.6562, 0.1875, 0.6875, 0.1562, 0.6875, 0.1875, 0.6562, 0.1875, 0.6562, 0.1562, 0.6875, 0.125, 0.6875, 0.1562, 0.6562, 0.1562, 0.6562, 0.125, 0.6562, 0.4688, 0.6562, 0.5, 0.625, 0.5, 0.625, 0.4688, 0.6562, 0.03125, 0.6562, 0.0625, 0.625, 0.0625, 0.625, 0.03125, 0.6562, 0.4375, 0.6562, 0.4688, 0.625, 0.4688, 0.625, 0.4375, 0.6406, 0.0, 0.6562, 0.03125, 0.625, 0.03125, 0.6562, 0.4062, 0.6562, 0.4375, 0.625, 0.4375, 0.625, 0.4062, 0.6562, 0.375, 0.6562, 0.4062, 0.625, 0.4062, 0.625, 0.375, 0.6562, 0.3438, 0.6562, 0.375, 0.625, 0.375, 0.625, 0.3438, 0.6562, 0.3125, 0.6562, 0.3438, 0.625, 0.3438, 0.625, 0.3125, 0.6562, 0.2812, 0.6562, 0.3125, 0.625, 0.3125, 0.625, 0.2812, 0.6562, 0.25, 0.6562, 0.2812, 0.625, 0.2812, 0.625, 0.25, 0.6562, 0.2188, 0.6562, 0.25, 0.625, 0.25, 0.625, 0.2188, 0.6562, 0.1875, 0.6562, 0.2188, 0.625, 0.2188, 0.625, 0.1875, 0.6562, 0.1562, 0.6562, 0.1875, 0.625, 0.1875, 0.625, 0.1562, 0.6562, 0.125, 0.6562, 0.1562, 0.625, 0.1562, 0.625, 0.125, 0.6562, 0.09375, 0.6562, 0.125, 0.625, 0.125, 0.625, 0.09375, 0.6562, 0.0625, 0.6562, 0.09375, 0.625, 0.09375, 0.625, 0.0625, 0.625, 0.4062, 0.625, 0.4375, 0.5938, 0.4375, 0.5938, 0.4062, 0.625, 0.375, 0.625, 0.4062, 0.5938, 0.4062, 0.5938, 0.375, 0.625, 0.3438, 0.625, 0.375, 0.5938, 0.375, 0.5938, 0.3438, 0.625, 0.3125, 0.625, 0.3438, 0.5938, 0.3438, 0.5938, 0.3125, 0.625, 0.2812, 0.625, 0.3125, 0.5938, 0.3125, 0.5938, 0.2812, 0.625, 0.25, 0.625, 0.2812, 0.5938, 0.2812, 0.5938, 0.25, 0.625, 0.2188, 0.625, 0.25, 0.5938, 0.25, 0.5938, 0.2188, 0.625, 0.1875, 0.625, 0.2188, 0.5938, 0.2188, 0.5938, 0.1875, 0.625, 0.1562, 0.625, 0.1875, 0.5938, 0.1875, 0.5938, 0.1562, 0.625, 0.125, 0.625, 0.1562, 0.5938, 0.1562, 0.5938, 0.125, 0.625, 0.09375, 0.625, 0.125, 0.5938, 0.125, 0.5938, 0.09375, 0.625, 0.0625, 0.625, 0.09375, 0.5938, 0.09375, 0.5938, 0.0625, 0.625, 0.4688, 0.625, 0.5, 0.5938, 0.5, 0.5938, 0.4688, 0.625, 0.03125, 0.625, 0.0625, 0.5938, 0.0625, 0.5938, 0.03125, 0.625, 0.4375, 0.625, 0.4688, 0.5938, 0.4688, 0.5938, 0.4375, 0.6094, 0.0, 0.625, 0.03125, 0.5938, 0.03125, 0.5938, 0.3438, 0.5938, 0.375, 0.5625, 0.375, 0.5625, 0.3438, 0.5938, 0.3125, 0.5938, 0.3438, 0.5625, 0.3438, 0.5625, 0.3125, 0.5938, 0.2812, 0.5938, 0.3125, 0.5625, 0.3125, 0.5625, 0.2812, 0.5938, 0.25, 0.5938, 0.2812, 0.5625, 0.2812, 0.5625, 0.25, 0.5938, 0.2188, 0.5938, 0.25, 0.5625, 0.25, 0.5625, 0.2188, 0.5938, 0.1875, 0.5938, 0.2188, 0.5625, 0.2188, 0.5625, 0.1875, 0.5938, 0.1562, 0.5938, 0.1875, 0.5625, 0.1875, 0.5625, 0.1562, 0.5938, 0.125, 0.5938, 0.1562, 0.5625, 0.1562, 0.5625, 0.125, 0.5938, 0.09375, 0.5938, 0.125, 0.5625, 0.125, 0.5625, 0.09375, 0.5938, 0.0625, 0.5938, 0.09375, 0.5625, 0.09375, 0.5625, 0.0625, 0.5938, 0.4688, 0.5938, 0.5, 0.5625, 0.5, 0.5625, 0.4688, 0.5938, 0.03125, 0.5938, 0.0625, 0.5625, 0.0625, 0.5625, 0.03125, 0.5938, 0.4375, 0.5938, 0.4688, 0.5625, 0.4688, 0.5625, 0.4375, 0.5781, 0.0, 0.5938, 0.03125, 0.5625, 0.03125, 0.5938, 0.4062, 0.5938, 0.4375, 0.5625, 0.4375, 0.5625, 0.4062, 0.5938, 0.375, 0.5938, 0.4062, 0.5625, 0.4062, 0.5625, 0.375, 0.5625, 0.2812, 0.5625, 0.3125, 0.5312, 0.3125, 0.5312, 0.2812, 0.5625, 0.25, 0.5625, 0.2812, 0.5312, 0.2812, 0.5312, 0.25, 0.5625, 0.2188, 0.5625, 0.25, 0.5312, 0.25, 0.5312, 0.2187, 0.5625, 0.1875, 0.5625, 0.2188, 0.5312, 0.2187, 0.5312, 0.1875, 0.5625, 0.1562, 0.5625, 0.1875, 0.5312, 0.1875, 0.5312, 0.1562, 0.5625, 0.125, 0.5625, 0.1562, 0.5312, 0.1562, 0.5312, 0.125, 0.5625, 0.09375, 0.5625, 0.125, 0.5312, 0.125, 0.5312, 0.09375, 0.5625, 0.0625, 0.5625, 0.09375, 0.5312, 0.09375, 0.5312, 0.0625, 0.5625, 0.4688, 0.5625, 0.5, 0.5312, 0.5, 0.5312, 0.4688, 0.5625, 0.03125, 0.5625, 0.0625, 0.5312, 0.0625, 0.5312, 0.03125, 0.5625, 0.4375, 0.5625, 0.4688, 0.5312, 0.4688, 0.5312, 0.4375, 0.5469, 0.0, 0.5625, 0.03125, 0.5312, 0.03125, 0.5625, 0.4062, 0.5625, 0.4375, 0.5312, 0.4375, 0.5312, 0.4062, 0.5625, 0.375, 0.5625, 0.4062, 0.5312, 0.4062, 0.5312, 0.375, 0.5625, 0.3438, 0.5625, 0.375, 0.5312, 0.375, 0.5312, 0.3438, 0.5625, 0.3125, 0.5625, 0.3438, 0.5312, 0.3438, 0.5312, 0.3125, 0.5312, 0.2187, 0.5312, 0.25, 0.5, 0.25, 0.5, 0.2187, 0.5312, 0.1875, 0.5312, 0.2187, 0.5, 0.2187, 0.5, 0.1875, 0.5312, 0.1562, 0.5312, 0.1875, 0.5, 0.1875, 0.5, 0.1562, 0.5312, 0.125, 0.5312, 0.1562, 0.5, 0.1562, 0.5, 0.125, 0.5312, 0.09375, 0.5312, 0.125, 0.5, 0.125, 0.5, 0.09375, 0.5312, 0.0625, 0.5312, 0.09375, 0.5, 0.09375, 0.5, 0.0625, 0.5312, 0.4688, 0.5312, 0.5, 0.5, 0.5, 0.5, 0.4688, 0.5312, 0.03125, 0.5312, 0.0625, 0.5, 0.0625, 0.5, 0.03125, 0.5312, 0.4375, 0.5312, 0.4688, 0.5, 0.4688, 0.5, 0.4375, 0.5156, 0.0, 0.5312, 0.03125, 0.5, 0.03125, 0.5312, 0.4062, 0.5312, 0.4375, 0.5, 0.4375, 0.5, 0.4062, 0.5312, 0.375, 0.5312, 0.4062, 0.5, 0.4062, 0.5, 0.375, 0.5312, 0.3438, 0.5312, 0.375, 0.5, 0.375, 0.5, 0.3438, 0.5312, 0.3125, 0.5312, 0.3438, 0.5, 0.3438, 0.5, 0.3125, 0.5312, 0.2812, 0.5312, 0.3125, 0.5, 0.3125, 0.5, 0.2812, 0.5312, 0.25, 0.5312, 0.2812, 0.5, 0.2812, 0.5, 0.25, 0.5, 0.1562, 0.5, 0.1875, 0.4688, 0.1875, 0.4688, 0.1562, 0.5, 0.125, 0.5, 0.1562, 0.4688, 0.1562, 0.4688, 0.125, 0.5, 0.09375, 0.5, 0.125, 0.4688, 0.125, 0.4688, 0.09375, 0.5, 0.0625, 0.5, 0.09375, 0.4688, 0.09375, 0.4688, 0.0625, 0.5, 0.4688, 0.5, 0.5, 0.4687, 0.5, 0.4688, 0.4688, 0.5, 0.03125, 0.5, 0.0625, 0.4688, 0.0625, 0.4688, 0.03125, 0.5, 0.4375, 0.5, 0.4688, 0.4688, 0.4688, 0.4688, 0.4375, 0.4844, 0.0, 0.5, 0.03125, 0.4688, 0.03125, 0.5, 0.4062, 0.5, 0.4375, 0.4688, 0.4375, 0.4688, 0.4062, 0.5, 0.375, 0.5, 0.4062, 0.4688, 0.4062, 0.4688, 0.375, 0.5, 0.3438, 0.5, 0.375, 0.4688, 0.375, 0.4688, 0.3438, 0.5, 0.3125, 0.5, 0.3438, 0.4688, 0.3438, 0.4687, 0.3125, 0.5, 0.2812, 0.5, 0.3125, 0.4687, 0.3125, 0.4688, 0.2812, 0.5, 0.25, 0.5, 0.2812, 0.4688, 0.2812, 0.4688, 0.25, 0.5, 0.2187, 0.5, 0.25, 0.4688, 0.25, 0.4688, 0.2187, 0.5, 0.1875, 0.5, 0.2187, 0.4688, 0.2187, 0.4688, 0.1875, 0.4688, 0.09375, 0.4688, 0.125, 0.4375, 0.125, 0.4375, 0.09375, 0.4688, 0.0625, 0.4688, 0.09375, 0.4375, 0.09375, 0.4375, 0.0625, 0.4688, 0.4688, 0.4687, 0.5, 0.4375, 0.5, 0.4375, 0.4688, 0.4688, 0.03125, 0.4688, 0.0625, 0.4375, 0.0625, 0.4375, 0.03125, 0.4688, 0.4375, 0.4688, 0.4688, 0.4375, 0.4688, 0.4375, 0.4375, 0.4531, 0.0, 0.4688, 0.03125, 0.4375, 0.03125, 0.4688, 0.4062, 0.4688, 0.4375, 0.4375, 0.4375, 0.4375, 0.4062, 0.4688, 0.375, 0.4688, 0.4062, 0.4375, 0.4062, 0.4375, 0.375, 0.4688, 0.3438, 0.4688, 0.375, 0.4375, 0.375, 0.4375, 0.3438, 0.4687, 0.3125, 0.4688, 0.3438, 0.4375, 0.3438, 0.4375, 0.3125, 0.4688, 0.2812, 0.4687, 0.3125, 0.4375, 0.3125, 0.4375, 0.2812, 0.4688, 0.25, 0.4688, 0.2812, 0.4375, 0.2812, 0.4375, 0.25, 0.4688, 0.2187, 0.4688, 0.25, 0.4375, 0.25, 0.4375, 0.2187, 0.4688, 0.1875, 0.4688, 0.2187, 0.4375, 0.2187, 0.4375, 0.1875, 0.4688, 0.1562, 0.4688, 0.1875, 0.4375, 0.1875, 0.4375, 0.1562, 0.4688, 0.125, 0.4688, 0.1562, 0.4375, 0.1562, 0.4375, 0.125, 0.4375, 0.03125, 0.4375, 0.0625, 0.4062, 0.0625, 0.4062, 0.03125, 0.4375, 0.4375, 0.4375, 0.4688, 0.4062, 0.4688, 0.4062, 0.4375, 0.4219, 0.0, 0.4375, 0.03125, 0.4062, 0.03125, 0.4375, 0.4062, 0.4375, 0.4375, 0.4062, 0.4375, 0.4062, 0.4062, 0.4375, 0.375, 0.4375, 0.4062, 0.4062, 0.4062, 0.4062, 0.375, 0.4375, 0.3438, 0.4375, 0.375, 0.4062, 0.375, 0.4062, 0.3438, 0.4375, 0.3125, 0.4375, 0.3438, 0.4062, 0.3438, 0.4062, 0.3125, 0.4375, 0.2812, 0.4375, 0.3125, 0.4062, 0.3125, 0.4062, 0.2812, 0.4375, 0.25, 0.4375, 0.2812, 0.4062, 0.2812, 0.4062, 0.25, 0.4375, 0.2187, 0.4375, 0.25, 0.4062, 0.25, 0.4062, 0.2187, 0.4375, 0.1875, 0.4375, 0.2187, 0.4062, 0.2187, 0.4062, 0.1875, 0.4375, 0.1562, 0.4375, 0.1875, 0.4062, 0.1875, 0.4062, 0.1562, 0.4375, 0.125, 0.4375, 0.1562, 0.4062, 0.1562, 0.4062, 0.125, 0.4375, 0.09375, 0.4375, 0.125, 0.4062, 0.125, 0.4062, 0.09375, 0.4375, 0.0625, 0.4375, 0.09375, 0.4062, 0.09375, 0.4062, 0.0625, 0.4375, 0.4688, 0.4375, 0.5, 0.4062, 0.5, 0.4062, 0.4688, 0.4062, 0.375, 0.4062, 0.4062, 0.375, 0.4062, 0.375, 0.375, 0.4062, 0.3438, 0.4062, 0.375, 0.375, 0.375, 0.375, 0.3438, 0.4062, 0.3125, 0.4062, 0.3438, 0.375, 0.3438, 0.375, 0.3125, 0.4062, 0.2812, 0.4062, 0.3125, 0.375, 0.3125, 0.375, 0.2812, 0.4062, 0.25, 0.4062, 0.2812, 0.375, 0.2812, 0.375, 0.25, 0.4062, 0.2187, 0.4062, 0.25, 0.375, 0.25, 0.375, 0.2187, 0.4062, 0.1875, 0.4062, 0.2187, 0.375, 0.2187, 0.375, 0.1875, 0.4062, 0.1562, 0.4062, 0.1875, 0.375, 0.1875, 0.375, 0.1562, 0.4062, 0.125, 0.4062, 0.1562, 0.375, 0.1562, 0.375, 0.125, 0.4062, 0.09375, 0.4062, 0.125, 0.375, 0.125, 0.375, 0.09375, 0.4062, 0.0625, 0.4062, 0.09375, 0.375, 0.09375, 0.375, 0.0625, 0.4062, 0.4688, 0.4062, 0.5, 0.375, 0.5, 0.375, 0.4688, 0.4062, 0.03125, 0.4062, 0.0625, 0.375, 0.0625, 0.375, 0.03125, 0.4062, 0.4375, 0.4062, 0.4688, 0.375, 0.4688, 0.375, 0.4375, 0.3906, 0.0, 0.4062, 0.03125, 0.375, 0.03125, 0.4062, 0.4062, 0.4062, 0.4375, 0.375, 0.4375, 0.375, 0.4062, 0.375, 0.3125, 0.375, 0.3438, 0.3438, 0.3438, 0.3438, 0.3125, 0.375, 0.2812, 0.375, 0.3125, 0.3438, 0.3125, 0.3438, 0.2812, 0.375, 0.25, 0.375, 0.2812, 0.3438, 0.2812, 0.3438, 0.25, 0.375, 0.2187, 0.375, 0.25, 0.3438, 0.25, 0.3438, 0.2187, 0.375, 0.1875, 0.375, 0.2187, 0.3438, 0.2187, 0.3438, 0.1875, 0.375, 0.1562, 0.375, 0.1875, 0.3438, 0.1875, 0.3438, 0.1562, 0.375, 0.125, 0.375, 0.1562, 0.3438, 0.1562, 0.3438, 0.125, 0.375, 0.09375, 0.375, 0.125, 0.3438, 0.125, 0.3438, 0.09375, 0.375, 0.0625, 0.375, 0.09375, 0.3438, 0.09375, 0.3438, 0.0625, 0.375, 0.4688, 0.375, 0.5, 0.3437, 0.5, 0.3438, 0.4688, 0.375, 0.03125, 0.375, 0.0625, 0.3438, 0.0625, 0.3438, 0.03125, 0.375, 0.4375, 0.375, 0.4688, 0.3438, 0.4688, 0.3438, 0.4375, 0.3594, 0.0, 0.375, 0.03125, 0.3438, 0.03125, 0.375, 0.4062, 0.375, 0.4375, 0.3438, 0.4375, 0.3438, 0.4062, 0.375, 0.375, 0.375, 0.4062, 0.3438, 0.4062, 0.3438, 0.375, 0.375, 0.3438, 0.375, 0.375, 0.3438, 0.375, 0.3438, 0.3438, 0.3438, 0.25, 0.3438, 0.2812, 0.3125, 0.2812, 0.3125, 0.25, 0.3438, 0.2187, 0.3438, 0.25, 0.3125, 0.25, 0.3125, 0.2187, 0.3438, 0.1875, 0.3438, 0.2187, 0.3125, 0.2187, 0.3125, 0.1875, 0.3438, 0.1562, 0.3438, 0.1875, 0.3125, 0.1875, 0.3125, 0.1562, 0.3438, 0.125, 0.3438, 0.1562, 0.3125, 0.1562, 0.3125, 0.125, 0.3438, 0.09375, 0.3438, 0.125, 0.3125, 0.125, 0.3125, 0.09375, 0.3438, 0.0625, 0.3438, 0.09375, 0.3125, 0.09375, 0.3125, 0.0625, 0.3438, 0.4688, 0.3437, 0.5, 0.3125, 0.5, 0.3125, 0.4688, 0.3438, 0.03125, 0.3438, 0.0625, 0.3125, 0.0625, 0.3125, 0.03125, 0.3438, 0.4375, 0.3438, 0.4688, 0.3125, 0.4688, 0.3125, 0.4375, 0.3281, 0.0, 0.3438, 0.03125, 0.3125, 0.03125, 0.3438, 0.4062, 0.3438, 0.4375, 0.3125, 0.4375, 0.3125, 0.4062, 0.3438, 0.375, 0.3438, 0.4062, 0.3125, 0.4062, 0.3125, 0.375, 0.3438, 0.3438, 0.3438, 0.375, 0.3125, 0.375, 0.3125, 0.3438, 0.3438, 0.3125, 0.3438, 0.3438, 0.3125, 0.3438, 0.3125, 0.3125, 0.3438, 0.2812, 0.3438, 0.3125, 0.3125, 0.3125, 0.3125, 0.2812, 0.3125, 0.1875, 0.3125, 0.2187, 0.2812, 0.2187, 0.2812, 0.1875, 0.3125, 0.1562, 0.3125, 0.1875, 0.2812, 0.1875, 0.2812, 0.1562, 0.3125, 0.125, 0.3125, 0.1562, 0.2812, 0.1562, 0.2812, 0.125, 0.3125, 0.09375, 0.3125, 0.125, 0.2812, 0.125, 0.2812, 0.09375, 0.3125, 0.0625, 0.3125, 0.09375, 0.2812, 0.09375, 0.2812, 0.0625, 0.3125, 0.4688, 0.3125, 0.5, 0.2812, 0.5, 0.2812, 0.4688, 0.3125, 0.03125, 0.3125, 0.0625, 0.2812, 0.0625, 0.2812, 0.03125, 0.3125, 0.4375, 0.3125, 0.4688, 0.2812, 0.4688, 0.2812, 0.4375, 0.2969, 0.0, 0.3125, 0.03125, 0.2812, 0.03125, 0.3125, 0.4062, 0.3125, 0.4375, 0.2812, 0.4375, 0.2812, 0.4062, 0.3125, 0.375, 0.3125, 0.4062, 0.2812, 0.4062, 0.2812, 0.375, 0.3125, 0.3438, 0.3125, 0.375, 0.2812, 0.375, 0.2812, 0.3438, 0.3125, 0.3125, 0.3125, 0.3438, 0.2812, 0.3438, 0.2812, 0.3125, 0.3125, 0.2812, 0.3125, 0.3125, 0.2812, 0.3125, 0.2812, 0.2812, 0.3125, 0.25, 0.3125, 0.2812, 0.2812, 0.2812, 0.2812, 0.25, 0.3125, 0.2187, 0.3125, 0.25, 0.2812, 0.25, 0.2812, 0.2187, 0.2812, 0.125, 0.2812, 0.1562, 0.25, 0.1562, 0.25, 0.125, 0.2812, 0.09375, 0.2812, 0.125, 0.25, 0.125, 0.25, 0.09375, 0.2812, 0.0625, 0.2812, 0.09375, 0.25, 0.09375, 0.25, 0.0625, 0.2812, 0.4688, 0.2812, 0.5, 0.25, 0.5, 0.25, 0.4688, 0.2812, 0.03125, 0.2812, 0.0625, 0.25, 0.0625, 0.25, 0.03125, 0.2812, 0.4375, 0.2812, 0.4688, 0.25, 0.4688, 0.25, 0.4375, 0.2656, 0.0, 0.2812, 0.03125, 0.25, 0.03125, 0.2812, 0.4062, 0.2812, 0.4375, 0.25, 0.4375, 0.25, 0.4062, 0.2812, 0.375, 0.2812, 0.4062, 0.25, 0.4062, 0.25, 0.375, 0.2812, 0.3438, 0.2812, 0.375, 0.25, 0.375, 0.25, 0.3438, 0.2812, 0.3125, 0.2812, 0.3438, 0.25, 0.3438, 0.25, 0.3125, 0.2812, 0.2812, 0.2812, 0.3125, 0.25, 0.3125, 0.25, 0.2812, 0.2812, 0.25, 0.2812, 0.2812, 0.25, 0.2812, 0.25, 0.25, 0.2812, 0.2187, 0.2812, 0.25, 0.25, 0.25, 0.25, 0.2187, 0.2812, 0.1875, 0.2812, 0.2187, 0.25, 0.2187, 0.25, 0.1875, 0.2812, 0.1562, 0.2812, 0.1875, 0.25, 0.1875, 0.25, 0.1562, 0.25, 0.0625, 0.25, 0.09375, 0.2188, 0.09375, 0.2188, 0.0625, 0.25, 0.4688, 0.25, 0.5, 0.2187, 0.5, 0.2188, 0.4688, 0.25, 0.03125, 0.25, 0.0625, 0.2188, 0.0625, 0.2188, 0.03125, 0.25, 0.4375, 0.25, 0.4688, 0.2188, 0.4688, 0.2188, 0.4375, 0.2344, 0.0, 0.25, 0.03125, 0.2188, 0.03125, 0.25, 0.4062, 0.25, 0.4375, 0.2188, 0.4375, 0.2187, 0.4062, 0.25, 0.375, 0.25, 0.4062, 0.2187, 0.4062, 0.2188, 0.375, 0.25, 0.3438, 0.25, 0.375, 0.2188, 0.375, 0.2188, 0.3438, 0.25, 0.3125, 0.25, 0.3438, 0.2188, 0.3438, 0.2188, 0.3125, 0.25, 0.2812, 0.25, 0.3125, 0.2188, 0.3125, 0.2188, 0.2812, 0.25, 0.25, 0.25, 0.2812, 0.2188, 0.2812, 0.2188, 0.25, 0.25, 0.2187, 0.25, 0.25, 0.2188, 0.25, 0.2187, 0.2187, 0.25, 0.1875, 0.25, 0.2187, 0.2187, 0.2187, 0.2188, 0.1875, 0.25, 0.1562, 0.25, 0.1875, 0.2188, 0.1875, 0.2188, 0.1562, 0.25, 0.125, 0.25, 0.1562, 0.2188, 0.1562, 0.2188, 0.125, 0.25, 0.09375, 0.25, 0.125, 0.2188, 0.125, 0.2188, 0.09375, 0.2188, 0.4375, 0.2188, 0.4688, 0.1875, 0.4688, 0.1875, 0.4375, 0.2031, 0.0, 0.2188, 0.03125, 0.1875, 0.03125, 0.2187, 0.4062, 0.2188, 0.4375, 0.1875, 0.4375, 0.1875, 0.4062, 0.2188, 0.375, 0.2187, 0.4062, 0.1875, 0.4062, 0.1875, 0.375, 0.2188, 0.3438, 0.2188, 0.375, 0.1875, 0.375, 0.1875, 0.3438, 0.2188, 0.3125, 0.2188, 0.3438, 0.1875, 0.3438, 0.1875, 0.3125, 0.2188, 0.2812, 0.2188, 0.3125, 0.1875, 0.3125, 0.1875, 0.2812, 0.2188, 0.25, 0.2188, 0.2812, 0.1875, 0.2812, 0.1875, 0.25, 0.2187, 0.2187, 0.2188, 0.25, 0.1875, 0.25, 0.1875, 0.2187, 0.2188, 0.1875, 0.2187, 0.2187, 0.1875, 0.2187, 0.1875, 0.1875, 0.2188, 0.1562, 0.2188, 0.1875, 0.1875, 0.1875, 0.1875, 0.1562, 0.2188, 0.125, 0.2188, 0.1562, 0.1875, 0.1562, 0.1875, 0.125, 0.2188, 0.09375, 0.2188, 0.125, 0.1875, 0.125, 0.1875, 0.09375, 0.2188, 0.0625, 0.2188, 0.09375, 0.1875, 0.09375, 0.1875, 0.0625, 0.2188, 0.4688, 0.2187, 0.5, 0.1875, 0.5, 0.1875, 0.4688, 0.2188, 0.03125, 0.2188, 0.0625, 0.1875, 0.0625, 0.1875, 0.03125, 0.1875, 0.375, 0.1875, 0.4062, 0.1562, 0.4062, 0.1563, 0.375, 0.1875, 0.3438, 0.1875, 0.375, 0.1563, 0.375, 0.1563, 0.3437, 0.1875, 0.3125, 0.1875, 0.3438, 0.1563, 0.3437, 0.1562, 0.3125, 0.1875, 0.2812, 0.1875, 0.3125, 0.1562, 0.3125, 0.1562, 0.2812, 0.1875, 0.25, 0.1875, 0.2812, 0.1562, 0.2812, 0.1562, 0.25, 0.1875, 0.2187, 0.1875, 0.25, 0.1562, 0.25, 0.1562, 0.2187, 0.1875, 0.1875, 0.1875, 0.2187, 0.1562, 0.2187, 0.1562, 0.1875, 0.1875, 0.1562, 0.1875, 0.1875, 0.1562, 0.1875, 0.1562, 0.1562, 0.1875, 0.125, 0.1875, 0.1562, 0.1562, 0.1562, 0.1562, 0.125, 0.1875, 0.09375, 0.1875, 0.125, 0.1562, 0.125, 0.1562, 0.09375, 0.1875, 0.0625, 0.1875, 0.09375, 0.1562, 0.09375, 0.1563, 0.0625, 0.1875, 0.4688, 0.1875, 0.5, 0.1562, 0.5, 0.1562, 0.4688, 0.1875, 0.03125, 0.1875, 0.0625, 0.1563, 0.0625, 0.1562, 0.03125, 0.1875, 0.4375, 0.1875, 0.4688, 0.1562, 0.4688, 0.1562, 0.4375, 0.1719, 0.0, 0.1875, 0.03125, 0.1562, 0.03125, 0.1875, 0.4062, 0.1875, 0.4375, 0.1562, 0.4375, 0.1562, 0.4062, 0.1562, 0.3125, 0.1563, 0.3437, 0.125, 0.3437, 0.125, 0.3125, 0.1562, 0.2812, 0.1562, 0.3125, 0.125, 0.3125, 0.125, 0.2812, 0.1562, 0.25, 0.1562, 0.2812, 0.125, 0.2812, 0.125, 0.25, 0.1562, 0.2187, 0.1562, 0.25, 0.125, 0.25, 0.125, 0.2187, 0.1562, 0.1875, 0.1562, 0.2187, 0.125, 0.2187, 0.125, 0.1875, 0.1562, 0.1562, 0.1562, 0.1875, 0.125, 0.1875, 0.125, 0.1562, 0.1562, 0.125, 0.1562, 0.1562, 0.125, 0.1562, 0.125, 0.125, 0.1562, 0.09375, 0.1562, 0.125, 0.125, 0.125, 0.125, 0.09375, 0.1563, 0.0625, 0.1562, 0.09375, 0.125, 0.09375, 0.125, 0.0625, 0.1562, 0.4688, 0.1562, 0.5, 0.125, 0.5, 0.125, 0.4688, 0.1562, 0.03125, 0.1563, 0.0625, 0.125, 0.0625, 0.125, 0.03125, 0.1562, 0.4375, 0.1562, 0.4688, 0.125, 0.4688, 0.125, 0.4375, 0.1406, 0.0, 0.1562, 0.03125, 0.125, 0.03125, 0.1562, 0.4062, 0.1562, 0.4375, 0.125, 0.4375, 0.125, 0.4062, 0.1563, 0.375, 0.1562, 0.4062, 0.125, 0.4062, 0.125, 0.375, 0.1563, 0.3437, 0.1563, 0.375, 0.125, 0.375, 0.125, 0.3437, 0.125, 0.25, 0.125, 0.2812, 0.09375, 0.2812, 0.09375, 0.25, 0.125, 0.2187, 0.125, 0.25, 0.09375, 0.25, 0.09375, 0.2187, 0.125, 0.1875, 0.125, 0.2187, 0.09375, 0.2187, 0.09375, 0.1875, 0.125, 0.1562, 0.125, 0.1875, 0.09375, 0.1875, 0.09375, 0.1562, 0.125, 0.125, 0.125, 0.1562, 0.09375, 0.1562, 0.09375, 0.125, 0.125, 0.09375, 0.125, 0.125, 0.09375, 0.125, 0.09375, 0.09375, 0.125, 0.0625, 0.125, 0.09375, 0.09375, 0.09375, 0.09375, 0.0625, 0.125, 0.4688, 0.125, 0.5, 0.09375, 0.5, 0.09375, 0.4688, 0.125, 0.03125, 0.125, 0.0625, 0.09375, 0.0625, 0.09375, 0.03125, 0.125, 0.4375, 0.125, 0.4688, 0.09375, 0.4688, 0.09375, 0.4375, 0.1094, 0.0, 0.125, 0.03125, 0.09375, 0.03125, 0.125, 0.4062, 0.125, 0.4375, 0.09375, 0.4375, 0.09375, 0.4062, 0.125, 0.375, 0.125, 0.4062, 0.09375, 0.4062, 0.09375, 0.375, 0.125, 0.3437, 0.125, 0.375, 0.09375, 0.375, 0.09375, 0.3437, 0.125, 0.3125, 0.125, 0.3437, 0.09375, 0.3437, 0.09375, 0.3125, 0.125, 0.2812, 0.125, 0.3125, 0.09375, 0.3125, 0.09375, 0.2812, 0.09375, 0.1875, 0.09375, 0.2187, 0.0625, 0.2187, 0.0625, 0.1875, 0.09375, 0.1562, 0.09375, 0.1875, 0.0625, 0.1875, 0.0625, 0.1562, 0.09375, 0.125, 0.09375, 0.1562, 0.0625, 0.1562, 0.0625, 0.125, 0.09375, 0.09375, 0.09375, 0.125, 0.0625, 0.125, 0.0625, 0.09375, 0.09375, 0.0625, 0.09375, 0.09375, 0.0625, 0.09375, 0.0625, 0.0625, 0.09375, 0.4688, 0.09375, 0.5, 0.0625, 0.5, 0.0625, 0.4688, 0.09375, 0.03125, 0.09375, 0.0625, 0.0625, 0.0625, 0.0625, 0.03125, 0.09375, 0.4375, 0.09375, 0.4688, 0.0625, 0.4688, 0.0625, 0.4375, 0.07812, 0.0, 0.09375, 0.03125, 0.0625, 0.03125, 0.09375, 0.4062, 0.09375, 0.4375, 0.0625, 0.4375, 0.0625, 0.4062, 0.09375, 0.375, 0.09375, 0.4062, 0.0625, 0.4062, 0.0625, 0.375, 0.09375, 0.3437, 0.09375, 0.375, 0.0625, 0.375, 0.0625, 0.3437, 0.09375, 0.3125, 0.09375, 0.3437, 0.0625, 0.3437, 0.0625, 0.3125, 0.09375, 0.2812, 0.09375, 0.3125, 0.0625, 0.3125, 0.0625, 0.2812, 0.09375, 0.25, 0.09375, 0.2812, 0.0625, 0.2812, 0.0625, 0.25, 0.09375, 0.2187, 0.09375, 0.25, 0.0625, 0.25, 0.0625, 0.2187, 0.0625, 0.125, 0.0625, 0.1562, 0.03125, 0.1562, 0.03125, 0.125, 0.0625, 0.09375, 0.0625, 0.125, 0.03125, 0.125, 0.03125, 0.09375, 0.0625, 0.0625, 0.0625, 0.09375, 0.03125, 0.09375, 0.03125, 0.0625, 0.0625, 0.4688, 0.0625, 0.5, 0.03125, 0.5, 0.03125, 0.4688, 0.0625, 0.03125, 0.0625, 0.0625, 0.03125, 0.0625, 0.03125, 0.03125, 0.0625, 0.4375, 0.0625, 0.4688, 0.03125, 0.4688, 0.03125, 0.4375, 0.04687, 0.0, 0.0625, 0.03125, 0.03125, 0.03125, 0.0625, 0.4062, 0.0625, 0.4375, 0.03125, 0.4375, 0.03125, 0.4062, 0.0625, 0.375, 0.0625, 0.4062, 0.03125, 0.4062, 0.03125, 0.375, 0.0625, 0.3437, 0.0625, 0.375, 0.03125, 0.375, 0.03125, 0.3437, 0.0625, 0.3125, 0.0625, 0.3437, 0.03125, 0.3437, 0.03125, 0.3125, 0.0625, 0.2812, 0.0625, 0.3125, 0.03125, 0.3125, 0.03125, 0.2812, 0.0625, 0.25, 0.0625, 0.2812, 0.03125, 0.2812, 0.03125, 0.25, 0.0625, 0.2187, 0.0625, 0.25, 0.03125, 0.25, 0.03125, 0.2187, 0.0625, 0.1875, 0.0625, 0.2187, 0.03125, 0.2187, 0.03125, 0.1875, 0.0625, 0.1562, 0.0625, 0.1875, 0.03125, 0.1875, 0.03125, 0.1562, 0.03125, 0.0625, 0.03125, 0.09375, 0.0, 0.09375, 0.0, 0.0625, 0.03125, 0.4688, 0.03125, 0.5, 0.0, 0.5, 0.0, 0.4688, 0.03125, 0.03125, 0.03125, 0.0625, 0.0, 0.0625, 0.0, 0.03125, 0.03125, 0.4375, 0.03125, 0.4688, 0.0, 0.4688, 0.0, 0.4375, 0.01562, 0.0, 0.03125, 0.03125, 0.0, 0.03125, 0.03125, 0.4062, 0.03125, 0.4375, 0.0, 0.4375, 0.0, 0.4062, 0.03125, 0.375, 0.03125, 0.4062, 0.0, 0.4062, 0.0, 0.375, 0.03125, 0.3437, 0.03125, 0.375, 0.0, 0.375, 0.0, 0.3437, 0.03125, 0.3125, 0.03125, 0.3437, 0.0, 0.3437, 0.0, 0.3125, 0.03125, 0.2812, 0.03125, 0.3125, 0.0, 0.3125, 0.0, 0.2812, 0.03125, 0.25, 0.03125, 0.2812, 0.0, 0.2812, 0.0, 0.25, 0.03125, 0.2187, 0.03125, 0.25, 0.0, 0.25, 0.0, 0.2187, 0.03125, 0.1875, 0.03125, 0.2187, 0.0, 0.2187, 0.0, 0.1875, 0.03125, 0.1562, 0.03125, 0.1875, 0.0, 0.1875, 0.0, 0.1562, 0.03125, 0.125, 0.03125, 0.1562, 0.0, 0.1562, 0.0, 0.125, 0.03125, 0.09375, 0.03125, 0.125, 0.0, 0.125, 0.0, 0.09375, 0.9844, 0.0, 1.0, 0.03125, 0.9687, 0.03125, 1.0, 0.4062, 1.0, 0.4375, 0.9687, 0.4375, 0.9687, 0.4062, 1.0, 0.375, 1.0, 0.4062, 0.9687, 0.4062, 0.9688, 0.375, 1.0, 0.3437, 1.0, 0.375, 0.9688, 0.375, 0.9687, 0.3437, 1.0, 0.3125, 1.0, 0.3437, 0.9687, 0.3437, 0.9687, 0.3125, 1.0, 0.2812, 1.0, 0.3125, 0.9687, 0.3125, 0.9687, 0.2812, 1.0, 0.25, 1.0, 0.2812, 0.9687, 0.2812, 0.9688, 0.25, 1.0, 0.2187, 1.0, 0.25, 0.9688, 0.25, 0.9687, 0.2187, 1.0, 0.1875, 1.0, 0.2187, 0.9687, 0.2187, 0.9687, 0.1875, 1.0, 0.1562, 1.0, 0.1875, 0.9687, 0.1875, 0.9687, 0.1562, 1.0, 0.125, 1.0, 0.1562, 0.9687, 0.1562, 0.9687, 0.125, 1.0, 0.09375, 1.0, 0.125, 0.9687, 0.125, 0.9687, 0.09375, 1.0, 0.0625, 1.0, 0.09375, 0.9687, 0.09375, 0.9688, 0.0625, 1.0, 0.4688, 1.0, 0.5, 0.9687, 0.5, 0.9687, 0.4688, 1.0, 0.03125, 1.0, 0.0625, 0.9688, 0.0625, 0.9687, 0.03125, 1.0, 0.4375, 1.0, 0.4688, 0.9687, 0.4688, 0.9687, 0.4375, 0.9687, 0.3437, 0.9688, 0.375, 0.9375, 0.375, 0.9375, 0.3437, 0.9687, 0.3125, 0.9687, 0.3437, 0.9375, 0.3437, 0.9375, 0.3125, 0.9687, 0.2812, 0.9687, 0.3125, 0.9375, 0.3125, 0.9375, 0.2812, 0.9688, 0.25, 0.9687, 0.2812, 0.9375, 0.2812, 0.9375, 0.25, 0.9687, 0.2187, 0.9688, 0.25, 0.9375, 0.25, 0.9375, 0.2187, 0.9687, 0.1875, 0.9687, 0.2187, 0.9375, 0.2187, 0.9375, 0.1875, 0.9687, 0.1562, 0.9687, 0.1875, 0.9375, 0.1875, 0.9375, 0.1562, 0.9687, 0.125, 0.9687, 0.1562, 0.9375, 0.1562, 0.9375, 0.125, 0.9687, 0.09375, 0.9687, 0.125, 0.9375, 0.125, 0.9375, 0.09375, 0.9688, 0.0625, 0.9687, 0.09375, 0.9375, 0.09375, 0.9375, 0.0625, 0.9687, 0.4688, 0.9687, 0.5, 0.9375, 0.5, 0.9375, 0.4688, 0.9687, 0.03125, 0.9688, 0.0625, 0.9375, 0.0625, 0.9375, 0.03125, 0.9687, 0.4375, 0.9687, 0.4688, 0.9375, 0.4688, 0.9375, 0.4375, 0.9531, 0.0, 0.9687, 0.03125, 0.9375, 0.03125, 0.9687, 0.4062, 0.9687, 0.4375, 0.9375, 0.4375, 0.9375, 0.4062, 0.9688, 0.375, 0.9687, 0.4062, 0.9375, 0.4062, 0.9375, 0.375, 0.9375, 0.1875, 0.9375, 0.2187, 0.9062, 0.2187, 0.9062, 0.1875, 0.9375, 0.1562, 0.9375, 0.1875, 0.9062, 0.1875, 0.9062, 0.1562, 0.9375, 0.125, 0.9375, 0.1562, 0.9062, 0.1562, 0.9062, 0.125, 0.9375, 0.09375, 0.9375, 0.125, 0.9062, 0.125, 0.9062, 0.09375, 0.9375, 0.0625, 0.9375, 0.09375, 0.9062, 0.09375, 0.9062, 0.0625, 0.9375, 0.4688, 0.9375, 0.5, 0.9062, 0.5, 0.9062, 0.4688, 0.9375, 0.03125, 0.9375, 0.0625, 0.9062, 0.0625, 0.9062, 0.03125, 0.9375, 0.4375, 0.9375, 0.4688, 0.9062, 0.4688, 0.9062, 0.4375, 0.9219, 0.0, 0.9375, 0.03125, 0.9062, 0.03125, 0.9375, 0.4062, 0.9375, 0.4375, 0.9062, 0.4375, 0.9062, 0.4062, 0.9375, 0.375, 0.9375, 0.4062, 0.9062, 0.4062, 0.9062, 0.375, 0.9375, 0.3437, 0.9375, 0.375, 0.9062, 0.375, 0.9062, 0.3437, 0.9375, 0.3125, 0.9375, 0.3437, 0.9062, 0.3437, 0.9062, 0.3125, 0.9375, 0.2812, 0.9375, 0.3125, 0.9062, 0.3125, 0.9062, 0.2812, 0.9375, 0.25, 0.9375, 0.2812, 0.9062, 0.2812, 0.9062, 0.25, 0.9375, 0.2187, 0.9375, 0.25, 0.9062, 0.25, 0.9062, 0.2187, 0.9062, 0.125, 0.9062, 0.1562, 0.875, 0.1562, 0.875, 0.125, 0.9062, 0.09375, 0.9062, 0.125, 0.875, 0.125, 0.875, 0.09375, 0.9062, 0.0625, 0.9062, 0.09375, 0.875, 0.09375, 0.875, 0.0625, 0.9062, 0.4688, 0.9062, 0.5, 0.875, 0.5, 0.875, 0.4688, 0.9062, 0.03125, 0.9062, 0.0625, 0.875, 0.0625, 0.875, 0.03125, 0.9062, 0.4375, 0.9062, 0.4688, 0.875, 0.4688, 0.875, 0.4375, 0.8906, 0.0, 0.9062, 0.03125, 0.875, 0.03125, 0.9062, 0.4062, 0.9062, 0.4375, 0.875, 0.4375, 0.875, 0.4062, 0.9062, 0.375, 0.9062, 0.4062, 0.875, 0.4062, 0.875, 0.375, 0.9062, 0.3437, 0.9062, 0.375, 0.875, 0.375, 0.875, 0.3437, 0.9062, 0.3125, 0.9062, 0.3437, 0.875, 0.3437, 0.875, 0.3125, 0.9062, 0.2812, 0.9062, 0.3125, 0.875, 0.3125, 0.875, 0.2812, 0.9062, 0.25, 0.9062, 0.2812, 0.875, 0.2812, 0.875, 0.25, 0.9062, 0.2187, 0.9062, 0.25, 0.875, 0.25, 0.875, 0.2187, 0.9062, 0.1875, 0.9062, 0.2187, 0.875, 0.2187, 0.875, 0.1875, 0.9062, 0.1562, 0.9062, 0.1875, 0.875, 0.1875, 0.875, 0.1562, 0.875, 0.0625, 0.875, 0.09375, 0.8438, 0.09375, 0.8438, 0.0625, 0.875, 0.4688, 0.875, 0.5, 0.8437, 0.5, 0.8438, 0.4688, 0.875, 0.03125, 0.875, 0.0625, 0.8438, 0.0625, 0.8437, 0.03125, 0.875, 0.4375, 0.875, 0.4688, 0.8438, 0.4688, 0.8437, 0.4375, 0.8594, 0.0, 0.875, 0.03125, 0.8437, 0.03125, 0.875, 0.4062, 0.875, 0.4375, 0.8437, 0.4375, 0.8437, 0.4062, 0.875, 0.375, 0.875, 0.4062, 0.8437, 0.4062, 0.8438, 0.375, 0.875, 0.3437, 0.875, 0.375, 0.8438, 0.375, 0.8438, 0.3437, 0.875, 0.3125, 0.875, 0.3437, 0.8438, 0.3437, 0.8437, 0.3125, 0.875, 0.2812, 0.875, 0.3125, 0.8437, 0.3125, 0.8437, 0.2812, 0.875, 0.25, 0.875, 0.2812, 0.8437, 0.2812, 0.8438, 0.25, 0.875, 0.2187, 0.875, 0.25, 0.8438, 0.25, 0.8437, 0.2187, 0.875, 0.1875, 0.875, 0.2187, 0.8437, 0.2187, 0.8437, 0.1875, 0.875, 0.1562, 0.875, 0.1875, 0.8437, 0.1875, 0.8437, 0.1562, 0.875, 0.125, 0.875, 0.1562, 0.8437, 0.1562, 0.8438, 0.125, 0.875, 0.09375, 0.875, 0.125, 0.8438, 0.125, 0.8438, 0.09375, 0.8281, 0.0, 0.8437, 0.03125, 0.8125, 0.03125, 0.8437, 0.4062, 0.8437, 0.4375, 0.8125, 0.4375, 0.8125, 0.4062, 0.8438, 0.375, 0.8437, 0.4062, 0.8125, 0.4062, 0.8125, 0.375, 0.8438, 0.3437, 0.8438, 0.375, 0.8125, 0.375, 0.8125, 0.3437, 0.8437, 0.3125, 0.8438, 0.3437, 0.8125, 0.3437, 0.8125, 0.3125, 0.8437, 0.2812, 0.8437, 0.3125, 0.8125, 0.3125, 0.8125, 0.2812, 0.8438, 0.25, 0.8437, 0.2812, 0.8125, 0.2812, 0.8125, 0.25, 0.8437, 0.2187, 0.8438, 0.25, 0.8125, 0.25, 0.8125, 0.2187, 0.8437, 0.1875, 0.8437, 0.2187, 0.8125, 0.2187, 0.8125, 0.1875, 0.8437, 0.1562, 0.8437, 0.1875, 0.8125, 0.1875, 0.8125, 0.1562, 0.8438, 0.125, 0.8437, 0.1562, 0.8125, 0.1562, 0.8125, 0.125, 0.8438, 0.09375, 0.8438, 0.125, 0.8125, 0.125, 0.8125, 0.09375, 0.8438, 0.0625, 0.8438, 0.09375, 0.8125, 0.09375, 0.8125, 0.0625, 0.8438, 0.4688, 0.8437, 0.5, 0.8125, 0.5, 0.8125, 0.4688, 0.8437, 0.03125, 0.8438, 0.0625, 0.8125, 0.0625, 0.8125, 0.03125, 0.8437, 0.4375, 0.8438, 0.4688, 0.8125, 0.4688, 0.8125, 0.4375, 0.8125, 0.3437, 0.8125, 0.375, 0.7812, 0.375, 0.7812, 0.3437, 0.8125, 0.3125, 0.8125, 0.3437, 0.7812, 0.3437, 0.7812, 0.3125, 0.8125, 0.2812, 0.8125, 0.3125, 0.7812, 0.3125, 0.7812, 0.2812, 0.8125, 0.25, 0.8125, 0.2812, 0.7812, 0.2812, 0.7812, 0.25, 0.8125, 0.2187, 0.8125, 0.25, 0.7812, 0.25, 0.7812, 0.2187, 0.8125, 0.1875, 0.8125, 0.2187, 0.7812, 0.2187, 0.7812, 0.1875, 0.8125, 0.1562, 0.8125, 0.1875, 0.7812, 0.1875, 0.7812, 0.1562, 0.8125, 0.125, 0.8125, 0.1562, 0.7812, 0.1562, 0.7812, 0.125, 0.8125, 0.09375, 0.8125, 0.125, 0.7812, 0.125, 0.7812, 0.09375, 0.8125, 0.0625, 0.8125, 0.09375, 0.7812, 0.09375, 0.7812, 0.0625, 0.8125, 0.4688, 0.8125, 0.5, 0.7812, 0.5, 0.7812, 0.4688, 0.8125, 0.03125, 0.8125, 0.0625, 0.7812, 0.0625, 0.7812, 0.03125, 0.8125, 0.4375, 0.8125, 0.4688, 0.7812, 0.4688, 0.7812, 0.4375, 0.7969, 0.0, 0.8125, 0.03125, 0.7812, 0.03125, 0.8125, 0.4062, 0.8125, 0.4375, 0.7812, 0.4375, 0.7812, 0.4062, 0.8125, 0.375, 0.8125, 0.4062, 0.7812, 0.4062, 0.7812, 0.375, 0.7812, 0.2812, 0.7812, 0.3125, 0.75, 0.3125, 0.75, 0.2812, 0.7812, 0.25, 0.7812, 0.2812, 0.75, 0.2812, 0.75, 0.25, 0.7812, 0.2187, 0.7812, 0.25, 0.75, 0.25, 0.75, 0.2188, 0.7812, 0.1875, 0.7812, 0.2187, 0.75, 0.2188, 0.75, 0.1875, 0.7812, 0.1562, 0.7812, 0.1875, 0.75, 0.1875, 0.75, 0.1562, 0.7812, 0.125, 0.7812, 0.1562, 0.75, 0.1562, 0.75, 0.125, 0.7812, 0.09375, 0.7812, 0.125, 0.75, 0.125, 0.75, 0.09375, 0.7812, 0.0625, 0.7812, 0.09375, 0.75, 0.09375, 0.75, 0.0625, 0.7812, 0.4688, 0.7812, 0.5, 0.75, 0.5, 0.75, 0.4688, 0.7812, 0.03125, 0.7812, 0.0625, 0.75, 0.0625, 0.75, 0.03125, 0.7812, 0.4375, 0.7812, 0.4688, 0.75, 0.4688, 0.75, 0.4375, 0.7656, 0.0, 0.7812, 0.03125, 0.75, 0.03125, 0.7812, 0.4062, 0.7812, 0.4375, 0.75, 0.4375, 0.75, 0.4062, 0.7812, 0.375, 0.7812, 0.4062, 0.75, 0.4062, 0.75, 0.375, 0.7812, 0.3437, 0.7812, 0.375, 0.75, 0.375, 0.75, 0.3438, 0.7812, 0.3125, 0.7812, 0.3437, 0.75, 0.3438, 0.75, 0.3125])
me_sphere_001.update()

# ---- objects
ob_sphere = bpy.data.objects.new('Sphere', me_sphere_001)

# ---- transforms, parenting, visibility, modifiers, constraints
ob_sphere.location = (0.0, 0.0, 0.0)

# ---- collection membership
col_collection.objects.link(ob_sphere)

# ---- scene / render settings (as saved in the file)
scene.frame_start = 1; scene.frame_end = 250; scene.frame_set(1)
scene.render.engine = 'BLENDER_EEVEE_NEXT'
scene.render.bake_bias = 0.0
scene.render.bake_samples = 0
scene.cycles.sampling_pattern = 'TABULATED_SOBOL'
scene.eevee.use_volume_custom_range = False
bpy.context.view_layer.update()

# ---- added for rendering (the .blend has no active camera and no usable light): camera, sun
cam_auto = bpy.data.cameras.new('AutoCamera')
cam_auto.lens = 50.0
cam_auto.sensor_width = 36.0
cam_auto.clip_end = 1000.0
ob_auto_camera = bpy.data.objects.new('AutoCamera', cam_auto)
scene.collection.objects.link(ob_auto_camera)
ob_auto_camera.location = (2.77567, -3.33081, 1.72054)
ob_auto_camera.rotation_euler = (1.09748, -7.21219e-08, 0.694738)
scene.camera = ob_auto_camera
light_auto_sun = bpy.data.lights.new('AutoSun', 'SUN')
light_auto_sun.energy = 3.0
light_auto_sun.angle = 0.0523599
ob_auto_sun = bpy.data.objects.new('AutoSun', light_auto_sun)
scene.collection.objects.link(ob_auto_sun)
ob_auto_sun.rotation_euler = (0.872665, 0.174533, 0.523599)
bpy.context.view_layer.update()
